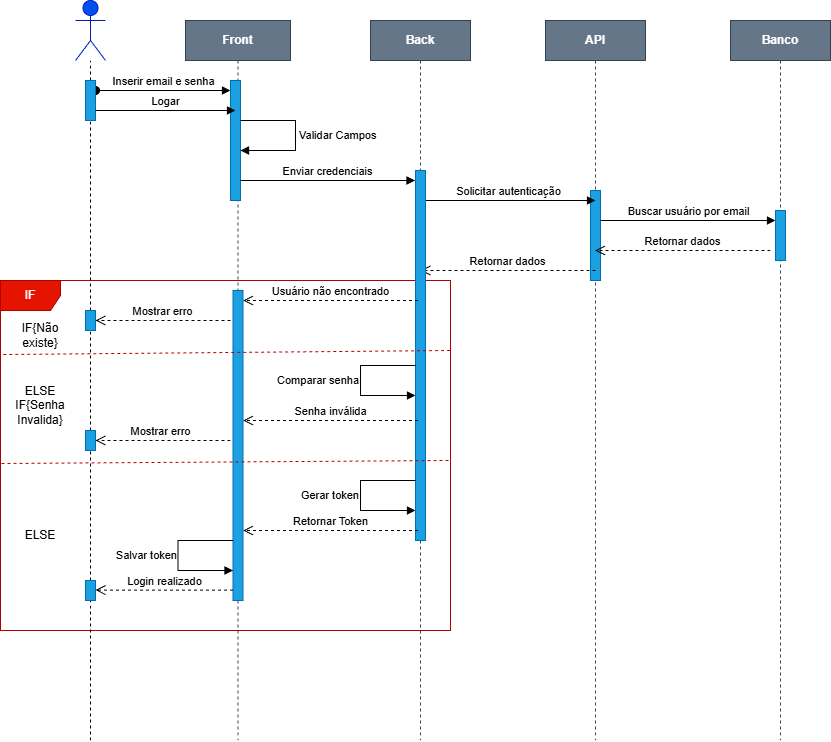

The diagram above was exported from draw.io. Its source (the exported page's mxGraphModel, read from the mxfile embedded in the PNG):
<mxGraphModel dx="1153" dy="685" grid="1" gridSize="10" guides="1" tooltips="1" connect="1" arrows="1" fold="1" page="1" pageScale="1" pageWidth="850" pageHeight="1100" math="0" shadow="0">
  <root>
    <mxCell id="0" />
    <mxCell id="1" parent="0" />
    <mxCell id="aM9ryv3xv72pqoxQDRHE-1" parent="1" style="shape=umlLifeline;perimeter=lifelinePerimeter;whiteSpace=wrap;html=1;container=0;dropTarget=0;collapsible=0;recursiveResize=0;outlineConnect=0;portConstraint=eastwest;newEdgeStyle={&quot;edgeStyle&quot;:&quot;elbowEdgeStyle&quot;,&quot;elbow&quot;:&quot;vertical&quot;,&quot;curved&quot;:0,&quot;rounded&quot;:0};fillColor=#647687;fontStyle=1;strokeColor=#314354;fontColor=#ffffff;" value="Front" vertex="1">
      <mxGeometry height="720" width="105" x="205" y="30" as="geometry" />
    </mxCell>
    <mxCell id="aM9ryv3xv72pqoxQDRHE-2" parent="aM9ryv3xv72pqoxQDRHE-1" style="html=1;points=[];perimeter=orthogonalPerimeter;outlineConnect=0;targetShapes=umlLifeline;portConstraint=eastwest;newEdgeStyle={&quot;edgeStyle&quot;:&quot;elbowEdgeStyle&quot;,&quot;elbow&quot;:&quot;vertical&quot;,&quot;curved&quot;:0,&quot;rounded&quot;:0};fillColor=#1ba1e2;fontColor=#ffffff;strokeColor=#006EAF;" value="" vertex="1">
      <mxGeometry height="120" width="10" x="45" y="60" as="geometry" />
    </mxCell>
    <mxCell id="aM9ryv3xv72pqoxQDRHE-3" edge="1" parent="aM9ryv3xv72pqoxQDRHE-1" style="html=1;verticalAlign=bottom;startArrow=oval;endArrow=block;startSize=8;edgeStyle=elbowEdgeStyle;elbow=vertical;curved=0;rounded=0;" target="aM9ryv3xv72pqoxQDRHE-2" value="Inserir email e senha">
      <mxGeometry relative="1" as="geometry">
        <mxPoint x="-90" y="70" as="sourcePoint" />
      </mxGeometry>
    </mxCell>
    <mxCell id="XZR2fXaxbXopOGtcIOZf-80" edge="1" parent="aM9ryv3xv72pqoxQDRHE-1" style="html=1;align=left;spacingLeft=2;endArrow=block;rounded=0;edgeStyle=orthogonalEdgeStyle;curved=0;rounded=0;" target="aM9ryv3xv72pqoxQDRHE-2" value="&lt;span style=&quot;text-align: center;&quot;&gt;Validar Campos&lt;/span&gt;">
      <mxGeometry relative="1" as="geometry">
        <Array as="points">
          <mxPoint x="110" y="100" />
          <mxPoint x="110" y="130" />
        </Array>
        <mxPoint x="55" y="100" as="sourcePoint" />
        <mxPoint x="60" y="130" as="targetPoint" />
      </mxGeometry>
    </mxCell>
    <mxCell id="XZR2fXaxbXopOGtcIOZf-1" parent="1" style="shape=umlLifeline;perimeter=lifelinePerimeter;whiteSpace=wrap;html=1;container=0;dropTarget=0;collapsible=0;recursiveResize=0;outlineConnect=0;portConstraint=eastwest;newEdgeStyle={&quot;edgeStyle&quot;:&quot;elbowEdgeStyle&quot;,&quot;elbow&quot;:&quot;vertical&quot;,&quot;curved&quot;:0,&quot;rounded&quot;:0};fontStyle=1;fontColor=#ffffff;fillColor=#647687;strokeColor=#314354;" value="API" vertex="1">
      <mxGeometry height="720" width="100" x="565" y="30" as="geometry" />
    </mxCell>
    <mxCell id="XZR2fXaxbXopOGtcIOZf-2" parent="XZR2fXaxbXopOGtcIOZf-1" style="html=1;points=[];perimeter=orthogonalPerimeter;outlineConnect=0;targetShapes=umlLifeline;portConstraint=eastwest;newEdgeStyle={&quot;edgeStyle&quot;:&quot;elbowEdgeStyle&quot;,&quot;elbow&quot;:&quot;vertical&quot;,&quot;curved&quot;:0,&quot;rounded&quot;:0};fillColor=#1ba1e2;fontColor=#ffffff;strokeColor=#006EAF;" value="" vertex="1">
      <mxGeometry height="90" width="10" x="45" y="170" as="geometry" />
    </mxCell>
    <mxCell id="XZR2fXaxbXopOGtcIOZf-11" parent="1" style="shape=umlActor;verticalLabelPosition=bottom;verticalAlign=top;html=1;fillColor=light-dark(#0050EF,#000033);fontColor=#ffffff;strokeColor=#001DBC;" value="User" vertex="1">
      <mxGeometry height="60" width="30" x="95" y="10" as="geometry" />
    </mxCell>
    <mxCell id="XZR2fXaxbXopOGtcIOZf-13" edge="1" parent="1" source="XZR2fXaxbXopOGtcIOZf-28" style="endArrow=none;dashed=1;html=1;rounded=0;" target="XZR2fXaxbXopOGtcIOZf-11" value="">
      <mxGeometry height="50" relative="1" width="50" as="geometry">
        <mxPoint x="110" y="750" as="sourcePoint" />
        <mxPoint x="135" y="160" as="targetPoint" />
      </mxGeometry>
    </mxCell>
    <mxCell id="XZR2fXaxbXopOGtcIOZf-29" edge="1" parent="1" source="XZR2fXaxbXopOGtcIOZf-92" style="endArrow=none;dashed=1;html=1;rounded=0;" target="XZR2fXaxbXopOGtcIOZf-28" value="">
      <mxGeometry height="50" relative="1" width="50" as="geometry">
        <mxPoint x="110" y="750" as="sourcePoint" />
        <mxPoint x="110" y="70" as="targetPoint" />
      </mxGeometry>
    </mxCell>
    <mxCell id="XZR2fXaxbXopOGtcIOZf-28" parent="1" style="html=1;points=[];perimeter=orthogonalPerimeter;outlineConnect=0;targetShapes=umlLifeline;portConstraint=eastwest;newEdgeStyle={&quot;edgeStyle&quot;:&quot;elbowEdgeStyle&quot;,&quot;elbow&quot;:&quot;vertical&quot;,&quot;curved&quot;:0,&quot;rounded&quot;:0};fillColor=#1ba1e2;fontColor=#ffffff;strokeColor=#006EAF;" value="" vertex="1">
      <mxGeometry height="40" width="10" x="105" y="90" as="geometry" />
    </mxCell>
    <mxCell id="XZR2fXaxbXopOGtcIOZf-43" edge="1" parent="1" style="html=1;verticalAlign=bottom;endArrow=block;edgeStyle=elbowEdgeStyle;elbow=vertical;curved=0;rounded=0;" value="Logar">
      <mxGeometry relative="1" as="geometry">
        <Array as="points" />
        <mxPoint x="115" y="120" as="sourcePoint" />
        <mxPoint x="255" y="120" as="targetPoint" />
      </mxGeometry>
    </mxCell>
    <mxCell id="XZR2fXaxbXopOGtcIOZf-81" edge="1" parent="1" style="html=1;verticalAlign=bottom;endArrow=block;edgeStyle=elbowEdgeStyle;elbow=vertical;curved=0;rounded=0;" value="Enviar credenciais">
      <mxGeometry relative="1" as="geometry">
        <Array as="points" />
        <mxPoint x="260" y="190" as="sourcePoint" />
        <mxPoint x="434.5" y="190" as="targetPoint" />
      </mxGeometry>
    </mxCell>
    <mxCell id="XZR2fXaxbXopOGtcIOZf-82" edge="1" parent="1" style="html=1;verticalAlign=bottom;endArrow=block;edgeStyle=elbowEdgeStyle;elbow=vertical;curved=0;rounded=0;" value="Solicitar autenticação">
      <mxGeometry relative="1" as="geometry">
        <Array as="points" />
        <mxPoint x="440" y="210" as="sourcePoint" />
        <mxPoint x="615" y="210" as="targetPoint" />
      </mxGeometry>
    </mxCell>
    <mxCell id="XZR2fXaxbXopOGtcIOZf-83" edge="1" parent="1" style="html=1;verticalAlign=bottom;endArrow=block;edgeStyle=elbowEdgeStyle;elbow=vertical;curved=0;rounded=0;" value="Buscar usuário por email">
      <mxGeometry relative="1" as="geometry">
        <Array as="points" />
        <mxPoint x="620" y="230" as="sourcePoint" />
        <mxPoint x="795" y="230" as="targetPoint" />
      </mxGeometry>
    </mxCell>
    <mxCell id="XZR2fXaxbXopOGtcIOZf-85" edge="1" parent="1" style="html=1;verticalAlign=bottom;endArrow=open;dashed=1;endSize=8;curved=0;rounded=0;" target="XZR2fXaxbXopOGtcIOZf-1" value="Retornar dados">
      <mxGeometry relative="1" as="geometry">
        <mxPoint x="790" y="260" as="sourcePoint" />
        <mxPoint x="710" y="260" as="targetPoint" />
      </mxGeometry>
    </mxCell>
    <mxCell id="XZR2fXaxbXopOGtcIOZf-86" edge="1" parent="1" style="html=1;verticalAlign=bottom;endArrow=open;dashed=1;endSize=8;curved=0;rounded=0;entryX=0.5;entryY=0.909;entryDx=0;entryDy=0;entryPerimeter=0;" value="Retornar dados">
      <mxGeometry relative="1" as="geometry">
        <mxPoint x="615" y="280" as="sourcePoint" />
        <mxPoint x="440" y="279.9900000000001" as="targetPoint" />
      </mxGeometry>
    </mxCell>
    <mxCell id="XZR2fXaxbXopOGtcIOZf-88" parent="1" style="shape=umlFrame;whiteSpace=wrap;html=1;pointerEvents=0;fillColor=#e51400;fontColor=#ffffff;strokeColor=#B20000;" value="IF" vertex="1">
      <mxGeometry height="350" width="450" x="20" y="290" as="geometry" />
    </mxCell>
    <mxCell id="XZR2fXaxbXopOGtcIOZf-89" parent="1" style="shape=umlLifeline;perimeter=lifelinePerimeter;whiteSpace=wrap;html=1;container=0;dropTarget=0;collapsible=0;recursiveResize=0;outlineConnect=0;portConstraint=eastwest;newEdgeStyle={&quot;edgeStyle&quot;:&quot;elbowEdgeStyle&quot;,&quot;elbow&quot;:&quot;vertical&quot;,&quot;curved&quot;:0,&quot;rounded&quot;:0};fontStyle=1;fontColor=#ffffff;fillColor=#647687;strokeColor=#314354;" value="Back" vertex="1">
      <mxGeometry height="720" width="100" x="390" y="30" as="geometry" />
    </mxCell>
    <mxCell id="XZR2fXaxbXopOGtcIOZf-90" parent="XZR2fXaxbXopOGtcIOZf-89" style="html=1;points=[];perimeter=orthogonalPerimeter;outlineConnect=0;targetShapes=umlLifeline;portConstraint=eastwest;newEdgeStyle={&quot;edgeStyle&quot;:&quot;elbowEdgeStyle&quot;,&quot;elbow&quot;:&quot;vertical&quot;,&quot;curved&quot;:0,&quot;rounded&quot;:0};fillColor=#1ba1e2;fontColor=#ffffff;strokeColor=#006EAF;" value="" vertex="1">
      <mxGeometry height="370" width="10" x="45" y="150" as="geometry" />
    </mxCell>
    <mxCell id="XZR2fXaxbXopOGtcIOZf-91" parent="1" style="html=1;points=[];perimeter=orthogonalPerimeter;outlineConnect=0;targetShapes=umlLifeline;portConstraint=eastwest;newEdgeStyle={&quot;edgeStyle&quot;:&quot;elbowEdgeStyle&quot;,&quot;elbow&quot;:&quot;vertical&quot;,&quot;curved&quot;:0,&quot;rounded&quot;:0};fillColor=#1ba1e2;fontColor=#ffffff;strokeColor=#006EAF;" value="" vertex="1">
      <mxGeometry height="310" width="10" x="252.5" y="300" as="geometry" />
    </mxCell>
    <mxCell id="XZR2fXaxbXopOGtcIOZf-93" edge="1" parent="1" source="XZR2fXaxbXopOGtcIOZf-110" style="endArrow=none;dashed=1;html=1;rounded=0;" target="XZR2fXaxbXopOGtcIOZf-92" value="">
      <mxGeometry height="50" relative="1" width="50" as="geometry">
        <mxPoint x="110" y="750" as="sourcePoint" />
        <mxPoint x="110" y="130" as="targetPoint" />
      </mxGeometry>
    </mxCell>
    <mxCell id="XZR2fXaxbXopOGtcIOZf-92" parent="1" style="html=1;points=[];perimeter=orthogonalPerimeter;outlineConnect=0;targetShapes=umlLifeline;portConstraint=eastwest;newEdgeStyle={&quot;edgeStyle&quot;:&quot;elbowEdgeStyle&quot;,&quot;elbow&quot;:&quot;vertical&quot;,&quot;curved&quot;:0,&quot;rounded&quot;:0};fillColor=#1ba1e2;fontColor=#ffffff;strokeColor=#006EAF;" value="" vertex="1">
      <mxGeometry height="20" width="10" x="105" y="320" as="geometry" />
    </mxCell>
    <mxCell id="XZR2fXaxbXopOGtcIOZf-94" edge="1" parent="1" style="html=1;verticalAlign=bottom;endArrow=open;dashed=1;endSize=8;curved=0;rounded=0;entryX=0.5;entryY=0.909;entryDx=0;entryDy=0;entryPerimeter=0;" value="Usuário não encontrado">
      <mxGeometry relative="1" as="geometry">
        <mxPoint x="437.5" y="310.0099999999999" as="sourcePoint" />
        <mxPoint x="262.5" y="310" as="targetPoint" />
      </mxGeometry>
    </mxCell>
    <mxCell id="XZR2fXaxbXopOGtcIOZf-95" edge="1" parent="1" style="html=1;verticalAlign=bottom;endArrow=open;dashed=1;endSize=8;curved=0;rounded=0;" value="Mostrar erro">
      <mxGeometry relative="1" as="geometry">
        <mxPoint x="250" y="330.0099999999999" as="sourcePoint" />
        <mxPoint x="115" y="330" as="targetPoint" />
      </mxGeometry>
    </mxCell>
    <mxCell id="XZR2fXaxbXopOGtcIOZf-96" parent="1" style="text;html=1;whiteSpace=wrap;strokeColor=none;fillColor=none;align=center;verticalAlign=middle;rounded=0;" value="IF{Não existe}" vertex="1">
      <mxGeometry height="30" width="60" x="30" y="330" as="geometry" />
    </mxCell>
    <mxCell id="XZR2fXaxbXopOGtcIOZf-97" edge="1" parent="1" style="endArrow=none;dashed=1;html=1;rounded=0;exitX=0.003;exitY=0.308;exitDx=0;exitDy=0;exitPerimeter=0;entryX=0.997;entryY=0.295;entryDx=0;entryDy=0;entryPerimeter=0;fillColor=#e51400;strokeColor=#B20000;" value="">
      <mxGeometry height="50" relative="1" width="50" as="geometry">
        <mxPoint x="22.69999999999991" y="364.03000000000003" as="sourcePoint" />
        <mxPoint x="470.0000000000001" y="360.00000000000006" as="targetPoint" />
      </mxGeometry>
    </mxCell>
    <mxCell id="XZR2fXaxbXopOGtcIOZf-98" edge="1" parent="1" style="html=1;align=right;spacingLeft=2;endArrow=block;rounded=0;edgeStyle=orthogonalEdgeStyle;curved=0;rounded=0;labelPosition=left;verticalLabelPosition=middle;verticalAlign=middle;" value="Comparar senha">
      <mxGeometry relative="1" as="geometry">
        <Array as="points">
          <mxPoint x="380" y="375" />
          <mxPoint x="380" y="405" />
        </Array>
        <mxPoint x="435" y="375" as="sourcePoint" />
        <mxPoint x="435" y="405" as="targetPoint" />
      </mxGeometry>
    </mxCell>
    <mxCell id="XZR2fXaxbXopOGtcIOZf-100" edge="1" parent="1" style="html=1;verticalAlign=bottom;endArrow=open;dashed=1;endSize=8;curved=0;rounded=0;entryX=0.5;entryY=0.909;entryDx=0;entryDy=0;entryPerimeter=0;" value="Senha inválida">
      <mxGeometry relative="1" as="geometry">
        <mxPoint x="437.5" y="430.0099999999999" as="sourcePoint" />
        <mxPoint x="262.5" y="430" as="targetPoint" />
      </mxGeometry>
    </mxCell>
    <mxCell id="XZR2fXaxbXopOGtcIOZf-102" edge="1" parent="1" source="XZR2fXaxbXopOGtcIOZf-101" style="html=1;verticalAlign=bottom;endArrow=open;dashed=1;endSize=8;curved=0;rounded=0;" value="Mostrar erro">
      <mxGeometry relative="1" x="NaN" y="65" as="geometry">
        <mxPoint x="65" as="offset" />
        <mxPoint x="250" y="450.0099999999999" as="sourcePoint" />
        <mxPoint x="115" y="450" as="targetPoint" />
      </mxGeometry>
    </mxCell>
    <mxCell id="XZR2fXaxbXopOGtcIOZf-103" edge="1" parent="1" style="html=1;verticalAlign=bottom;endArrow=open;dashed=1;endSize=8;curved=0;rounded=0;" target="XZR2fXaxbXopOGtcIOZf-101" value="">
      <mxGeometry relative="1" as="geometry">
        <mxPoint x="250" y="450.0099999999999" as="sourcePoint" />
        <mxPoint x="115" y="450" as="targetPoint" />
      </mxGeometry>
    </mxCell>
    <mxCell id="XZR2fXaxbXopOGtcIOZf-101" parent="1" style="html=1;points=[];perimeter=orthogonalPerimeter;outlineConnect=0;targetShapes=umlLifeline;portConstraint=eastwest;newEdgeStyle={&quot;edgeStyle&quot;:&quot;elbowEdgeStyle&quot;,&quot;elbow&quot;:&quot;vertical&quot;,&quot;curved&quot;:0,&quot;rounded&quot;:0};fillColor=#1ba1e2;fontColor=#ffffff;strokeColor=#006EAF;" value="" vertex="1">
      <mxGeometry height="20" width="10" x="105" y="440" as="geometry" />
    </mxCell>
    <mxCell id="XZR2fXaxbXopOGtcIOZf-104" edge="1" parent="1" style="endArrow=none;dashed=1;html=1;rounded=0;exitX=0.003;exitY=0.308;exitDx=0;exitDy=0;exitPerimeter=0;entryX=0.997;entryY=0.295;entryDx=0;entryDy=0;entryPerimeter=0;fillColor=#e51400;strokeColor=#B20000;" value="">
      <mxGeometry height="50" relative="1" width="50" as="geometry">
        <mxPoint x="21" y="473" as="sourcePoint" />
        <mxPoint x="469" y="470" as="targetPoint" />
      </mxGeometry>
    </mxCell>
    <mxCell id="XZR2fXaxbXopOGtcIOZf-105" edge="1" parent="1" style="html=1;align=right;spacingLeft=2;endArrow=block;rounded=0;edgeStyle=orthogonalEdgeStyle;curved=0;rounded=0;labelPosition=left;verticalLabelPosition=middle;verticalAlign=middle;" value="Gerar token">
      <mxGeometry relative="1" as="geometry">
        <Array as="points">
          <mxPoint x="380" y="490" />
          <mxPoint x="380" y="520" />
        </Array>
        <mxPoint x="435" y="490" as="sourcePoint" />
        <mxPoint x="435" y="520" as="targetPoint" />
      </mxGeometry>
    </mxCell>
    <mxCell id="XZR2fXaxbXopOGtcIOZf-108" edge="1" parent="1" style="html=1;verticalAlign=bottom;endArrow=open;dashed=1;endSize=8;curved=0;rounded=0;entryX=0.5;entryY=0.909;entryDx=0;entryDy=0;entryPerimeter=0;" value="Retornar Token">
      <mxGeometry relative="1" as="geometry">
        <mxPoint x="437.5" y="540.0099999999999" as="sourcePoint" />
        <mxPoint x="262.5" y="540" as="targetPoint" />
      </mxGeometry>
    </mxCell>
    <mxCell id="XZR2fXaxbXopOGtcIOZf-109" edge="1" parent="1" style="html=1;align=right;spacingLeft=2;endArrow=block;rounded=0;edgeStyle=orthogonalEdgeStyle;curved=0;rounded=0;labelPosition=left;verticalLabelPosition=middle;verticalAlign=middle;" value="Salvar token">
      <mxGeometry relative="1" as="geometry">
        <Array as="points">
          <mxPoint x="197.5" y="550" />
          <mxPoint x="197.5" y="580" />
        </Array>
        <mxPoint x="252.5" y="550" as="sourcePoint" />
        <mxPoint x="252.5" y="580" as="targetPoint" />
      </mxGeometry>
    </mxCell>
    <mxCell id="XZR2fXaxbXopOGtcIOZf-111" edge="1" parent="1" style="endArrow=none;dashed=1;html=1;rounded=0;" target="XZR2fXaxbXopOGtcIOZf-110" value="">
      <mxGeometry height="50" relative="1" width="50" as="geometry">
        <mxPoint x="110" y="750" as="sourcePoint" />
        <mxPoint x="110" y="340" as="targetPoint" />
      </mxGeometry>
    </mxCell>
    <mxCell id="XZR2fXaxbXopOGtcIOZf-110" parent="1" style="html=1;points=[];perimeter=orthogonalPerimeter;outlineConnect=0;targetShapes=umlLifeline;portConstraint=eastwest;newEdgeStyle={&quot;edgeStyle&quot;:&quot;elbowEdgeStyle&quot;,&quot;elbow&quot;:&quot;vertical&quot;,&quot;curved&quot;:0,&quot;rounded&quot;:0};fillColor=#1ba1e2;fontColor=#ffffff;strokeColor=#006EAF;" value="" vertex="1">
      <mxGeometry height="20" width="10" x="105" y="590" as="geometry" />
    </mxCell>
    <mxCell id="XZR2fXaxbXopOGtcIOZf-112" edge="1" parent="1" style="html=1;verticalAlign=bottom;endArrow=open;dashed=1;endSize=8;curved=0;rounded=0;" target="XZR2fXaxbXopOGtcIOZf-110" value="Login realizado">
      <mxGeometry relative="1" as="geometry">
        <mxPoint x="252.5" y="599.5899999999999" as="sourcePoint" />
        <mxPoint x="127.5" y="599.58" as="targetPoint" />
      </mxGeometry>
    </mxCell>
    <mxCell id="XZR2fXaxbXopOGtcIOZf-113" parent="1" style="text;html=1;whiteSpace=wrap;strokeColor=none;fillColor=none;align=center;verticalAlign=middle;rounded=0;" value="ELSE IF{Senha Invalida}" vertex="1">
      <mxGeometry height="30" width="60" x="30" y="400" as="geometry" />
    </mxCell>
    <mxCell id="XZR2fXaxbXopOGtcIOZf-114" parent="1" style="text;html=1;whiteSpace=wrap;strokeColor=none;fillColor=none;align=center;verticalAlign=middle;rounded=0;" value="ELSE" vertex="1">
      <mxGeometry height="30" width="60" x="30" y="530" as="geometry" />
    </mxCell>
    <mxCell id="XZR2fXaxbXopOGtcIOZf-115" parent="1" style="shape=umlLifeline;perimeter=lifelinePerimeter;whiteSpace=wrap;html=1;container=0;dropTarget=0;collapsible=0;recursiveResize=0;outlineConnect=0;portConstraint=eastwest;newEdgeStyle={&quot;edgeStyle&quot;:&quot;elbowEdgeStyle&quot;,&quot;elbow&quot;:&quot;vertical&quot;,&quot;curved&quot;:0,&quot;rounded&quot;:0};fontStyle=1;fontColor=#ffffff;fillColor=#647687;strokeColor=#314354;" value="Banco" vertex="1">
      <mxGeometry height="720" width="100" x="750" y="30" as="geometry" />
    </mxCell>
    <mxCell id="XZR2fXaxbXopOGtcIOZf-116" parent="XZR2fXaxbXopOGtcIOZf-115" style="html=1;points=[];perimeter=orthogonalPerimeter;outlineConnect=0;targetShapes=umlLifeline;portConstraint=eastwest;newEdgeStyle={&quot;edgeStyle&quot;:&quot;elbowEdgeStyle&quot;,&quot;elbow&quot;:&quot;vertical&quot;,&quot;curved&quot;:0,&quot;rounded&quot;:0};fillColor=#1ba1e2;fontColor=#ffffff;strokeColor=#006EAF;" value="" vertex="1">
      <mxGeometry height="50" width="10" x="45" y="190" as="geometry" />
    </mxCell>
  </root>
</mxGraphModel>